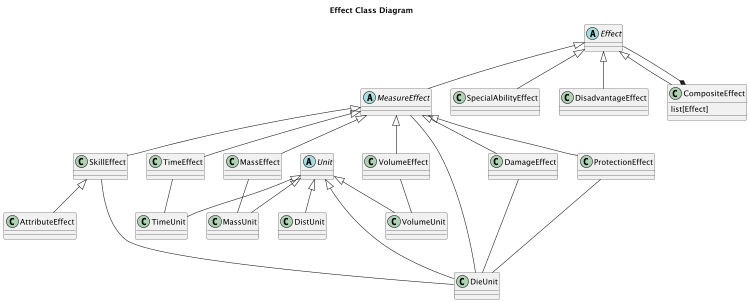

The diagram above was rendered by PlantUML. Its source (embedded in the PNG):
@startuml
    'https://plantuml.com/class-diagram

    title Effect Class Diagram

    scale 750 width

    abstract class Unit
    Unit <|-- DieUnit
    Unit <|-- TimeUnit
    Unit <|-- DistUnit
    Unit <|-- MassUnit
    Unit <|-- VolumeUnit

    abstract class Effect
    'Aspect <|-- Effect'

    abstract class MeasureEffect
    Effect <|-- MeasureEffect
    MeasureEffect --- DieUnit

    class DamageEffect
    MeasureEffect <|-- DamageEffect
    DamageEffect --- DieUnit

    class ProtectionEffect
    MeasureEffect <|-- ProtectionEffect
    ProtectionEffect --- DieUnit

    class SkillEffect
    MeasureEffect <|-- SkillEffect
    SkillEffect --- DieUnit

    class AttributeEffect
    SkillEffect <|-- AttributeEffect

    class SpecialAbilityEffect
    Effect <|-- SpecialAbilityEffect

    class DisadvantageEffect
    Effect <|-- DisadvantageEffect

    class TimeEffect
    MeasureEffect <|-- TimeEffect
    TimeEffect -- TimeUnit

    class MassEffect
    MeasureEffect <|-- MassEffect
    MassEffect -- MassUnit

    class VolumeEffect
    MeasureEffect <|-- VolumeEffect
    VolumeEffect -- VolumeUnit

    class CompositeEffect {
        list[Effect]
    }
    CompositeEffect *-- Effect
    Effect <|-- CompositeEffect

@enduml